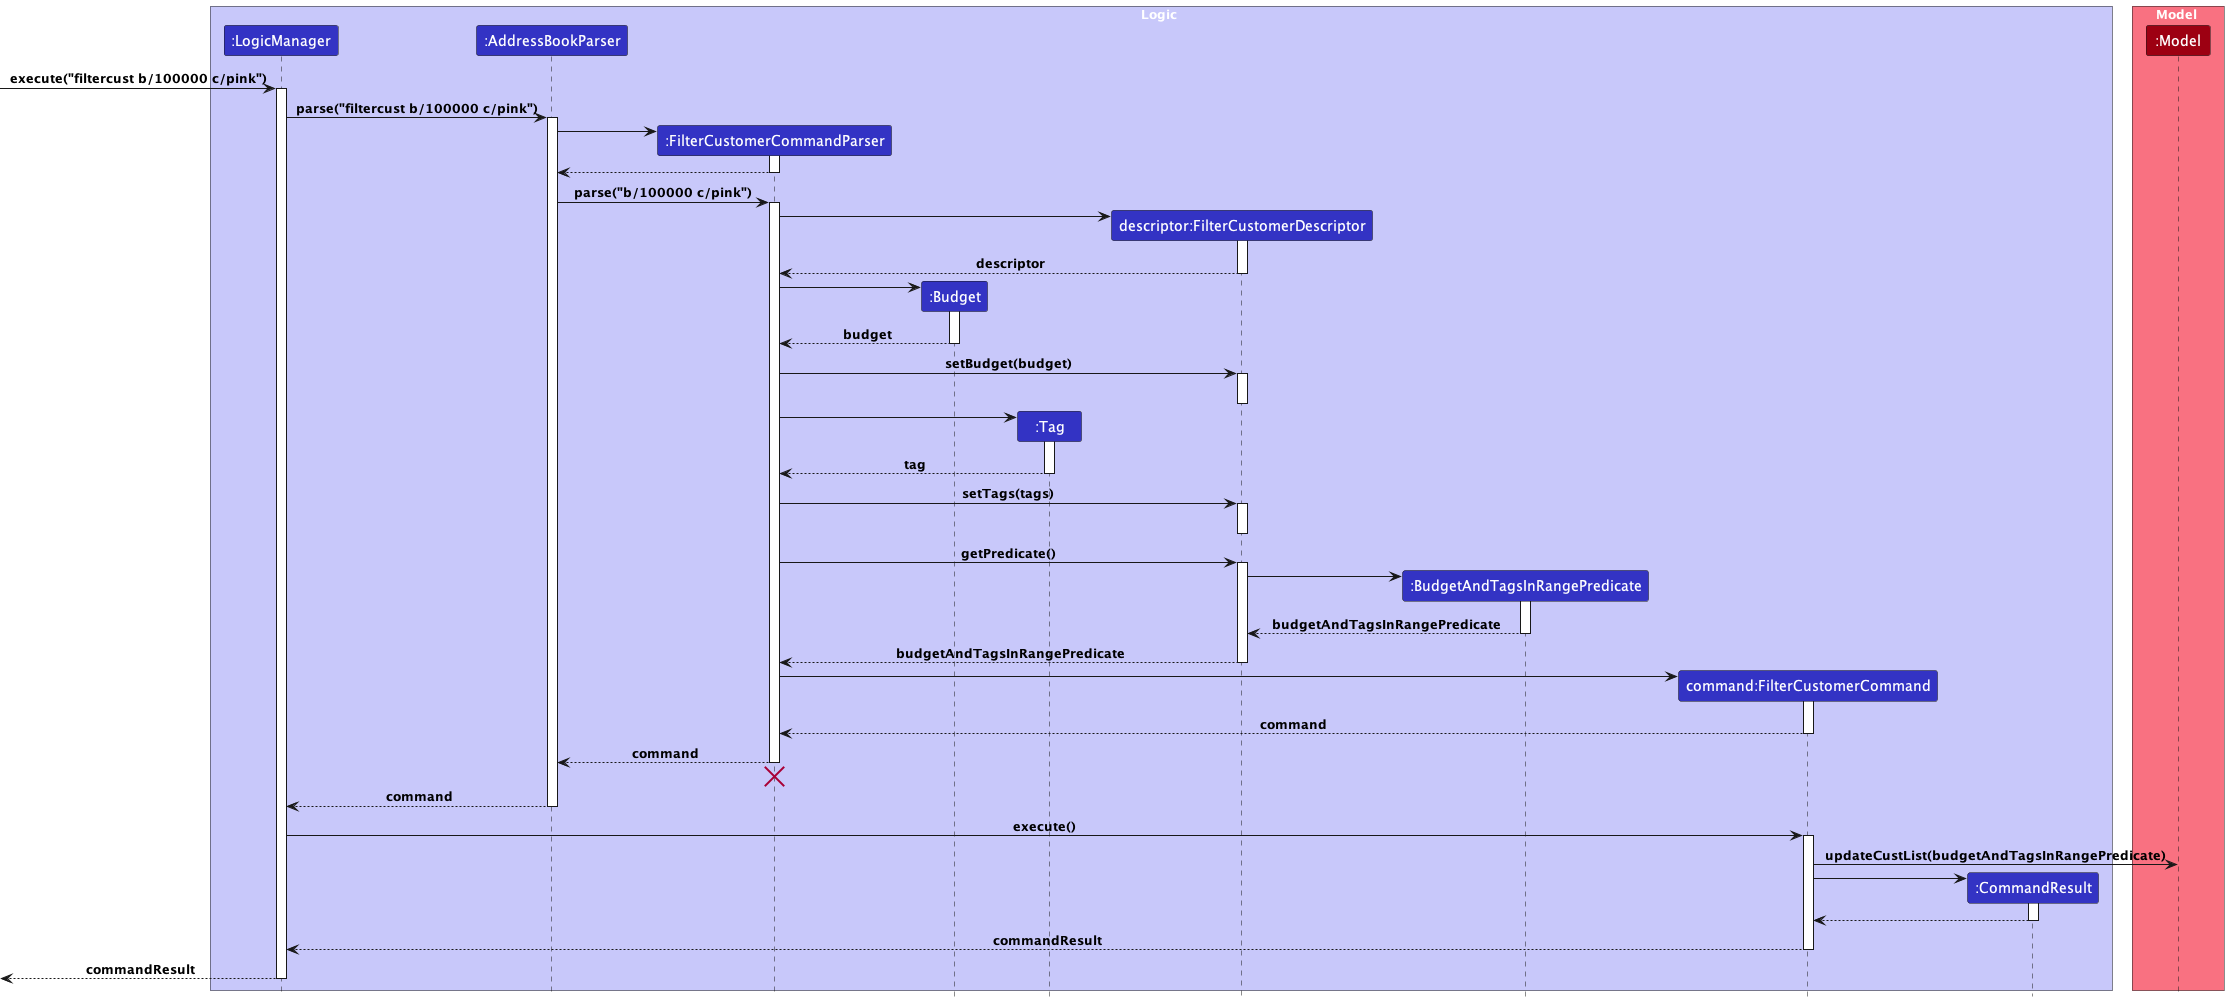

The diagram above was rendered by PlantUML. Its source (embedded in the PNG):
@startuml
!include style.puml

box Logic LOGIC_COLOR_T1
participant ":LogicManager" as LogicManager LOGIC_COLOR
participant ":AddressBookParser" as AddressBookParser LOGIC_COLOR
participant ":FilterCustomerCommandParser" as FilterCustomerCommandParser LOGIC_COLOR
participant ":Budget" as Budget LOGIC_COLOR
participant ":Tag" as Tag LOGIC_COLOR
participant "descriptor:FilterCustomerDescriptor" as FilterCustomerDescriptor LOGIC_COLOR
participant ":BudgetAndTagsInRangePredicate" as BudgetAndTagsInRangePredicate LOGIC_COLOR
participant "command:FilterCustomerCommand" as FilterCustomerCommand LOGIC_COLOR
participant ":CommandResult" as CommandResult LOGIC_COLOR
end box

box Model MODEL_COLOR_T1
participant ":Model" as Model MODEL_COLOR
end box

[-> LogicManager : execute("filtercust b/100000 c/pink")
activate LogicManager

LogicManager -> AddressBookParser : parse("filtercust b/100000 c/pink")
activate AddressBookParser

create FilterCustomerCommandParser
AddressBookParser -> FilterCustomerCommandParser :
activate FilterCustomerCommandParser

FilterCustomerCommandParser --> AddressBookParser
deactivate FilterCustomerCommandParser

AddressBookParser -> FilterCustomerCommandParser : parse("b/100000 c/pink")
activate FilterCustomerCommandParser

create FilterCustomerDescriptor
FilterCustomerCommandParser -> FilterCustomerDescriptor:
activate FilterCustomerDescriptor

FilterCustomerDescriptor --> FilterCustomerCommandParser: descriptor
deactivate FilterCustomerDescriptor

create Budget
FilterCustomerCommandParser -> Budget:
activate Budget

Budget --> FilterCustomerCommandParser: budget
deactivate Budget

FilterCustomerCommandParser -> FilterCustomerDescriptor: setBudget(budget)
activate FilterCustomerDescriptor
deactivate FilterCustomerDescriptor

create Tag
FilterCustomerCommandParser -> Tag:
activate Tag

Tag --> FilterCustomerCommandParser: tag
deactivate Tag

FilterCustomerCommandParser -> FilterCustomerDescriptor: setTags(tags)
activate FilterCustomerDescriptor
deactivate FilterCustomerDescriptor

FilterCustomerCommandParser -> FilterCustomerDescriptor: getPredicate()
activate FilterCustomerDescriptor

create BudgetAndTagsInRangePredicate
FilterCustomerDescriptor -> BudgetAndTagsInRangePredicate:
activate BudgetAndTagsInRangePredicate

BudgetAndTagsInRangePredicate --> FilterCustomerDescriptor: budgetAndTagsInRangePredicate
deactivate BudgetAndTagsInRangePredicate

FilterCustomerDescriptor --> FilterCustomerCommandParser: budgetAndTagsInRangePredicate
deactivate FilterCustomerDescriptor

create FilterCustomerCommand
FilterCustomerCommandParser -> FilterCustomerCommand :
activate FilterCustomerCommand

FilterCustomerCommand --> FilterCustomerCommandParser : command
deactivate FilterCustomerCommand

FilterCustomerCommandParser --> AddressBookParser : command
deactivate FilterCustomerCommandParser
'Hidden arrow to position the destroy marker below the end of the activation bar.
FilterCustomerCommandParser -[hidden]-> AddressBookParser
destroy FilterCustomerCommandParser

AddressBookParser --> LogicManager : command
deactivate AddressBookParser

LogicManager -> FilterCustomerCommand : execute()
activate FilterCustomerCommand

FilterCustomerCommand -> Model : updateCustList(budgetAndTagsInRangePredicate)

create CommandResult
FilterCustomerCommand -> CommandResult :
activate CommandResult

CommandResult --> FilterCustomerCommand
deactivate CommandResult

FilterCustomerCommand --> LogicManager : commandResult
deactivate FilterCustomerCommand

[<--LogicManager : commandResult
deactivate LogicManager
@enduml